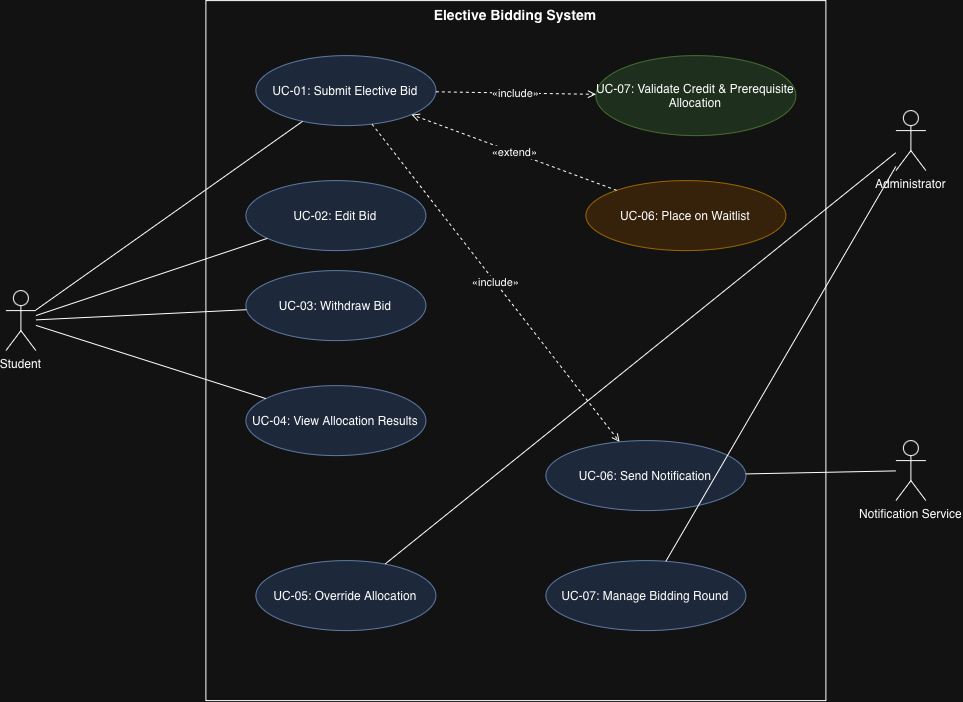

The diagram above was exported from draw.io. Its source (the exported page's mxGraphModel, read from the mxfile embedded in the PNG):
<mxGraphModel dx="1038" dy="717" grid="1" gridSize="10" guides="1" tooltips="1" connect="1" arrows="1" fold="1" page="1" pageScale="1" pageWidth="1100" pageHeight="850" math="0" shadow="0">
  <root>
    <mxCell id="0" />
    <mxCell id="1" parent="0" />
    <mxCell id="boundary" parent="1" style="rounded=0;whiteSpace=wrap;html=1;verticalAlign=top;fontStyle=1;fontSize=14;" value="Elective Bidding System" vertex="1">
      <mxGeometry height="700" width="620" x="260" y="40" as="geometry" />
    </mxCell>
    <mxCell id="actorStudent" parent="1" style="shape=umlActor;verticalLabelPosition=bottom;labelBackgroundColor=#ffffff;verticalAlign=top;html=1;outlineConnect=0;" value="Student" vertex="1">
      <mxGeometry height="60" width="30" x="60" y="330" as="geometry" />
    </mxCell>
    <mxCell id="actorAdmin" parent="1" style="shape=umlActor;verticalLabelPosition=bottom;labelBackgroundColor=#ffffff;verticalAlign=top;html=1;outlineConnect=0;" value="Administrator" vertex="1">
      <mxGeometry height="60" width="30" x="950" y="150" as="geometry" />
    </mxCell>
    <mxCell id="actorNotify" parent="1" style="shape=umlActor;verticalLabelPosition=bottom;labelBackgroundColor=#ffffff;verticalAlign=top;html=1;outlineConnect=0;" value="Notification Service" vertex="1">
      <mxGeometry height="60" width="30" x="950" y="480" as="geometry" />
    </mxCell>
    <mxCell id="ucSubmit" parent="1" style="ellipse;whiteSpace=wrap;html=1;fillColor=#dae8fc;strokeColor=#6c8ebf;" value="UC-01: Submit Elective Bid" vertex="1">
      <mxGeometry height="70" width="180" x="310" y="95" as="geometry" />
    </mxCell>
    <mxCell id="ucEdit" parent="1" style="ellipse;whiteSpace=wrap;html=1;fillColor=#dae8fc;strokeColor=#6c8ebf;" value="UC-02: Edit Bid" vertex="1">
      <mxGeometry height="70" width="180" x="300" y="220" as="geometry" />
    </mxCell>
    <mxCell id="ucWithdraw" parent="1" style="ellipse;whiteSpace=wrap;html=1;fillColor=#dae8fc;strokeColor=#6c8ebf;" value="UC-03: Withdraw Bid" vertex="1">
      <mxGeometry height="70" width="180" x="300" y="310" as="geometry" />
    </mxCell>
    <mxCell id="ucViewResults" parent="1" style="ellipse;whiteSpace=wrap;html=1;fillColor=#dae8fc;strokeColor=#6c8ebf;" value="UC-04: View Allocation Results" vertex="1">
      <mxGeometry height="70" width="180" x="300" y="425" as="geometry" />
    </mxCell>
    <mxCell id="ucValidate" parent="1" style="ellipse;whiteSpace=wrap;html=1;fillColor=#d5e8d4;strokeColor=#82b366;" value="UC-07: Validate Credit &amp;amp; Prerequisite Allocation" vertex="1">
      <mxGeometry height="80" width="200" x="650" y="95" as="geometry" />
    </mxCell>
    <mxCell id="ucWaitlist" parent="1" style="ellipse;whiteSpace=wrap;html=1;fillColor=#ffe6cc;strokeColor=#d79b00;" value="UC-06: Place on Waitlist" vertex="1">
      <mxGeometry height="70" width="200" x="640" y="220" as="geometry" />
    </mxCell>
    <mxCell id="ucNotify" parent="1" style="ellipse;whiteSpace=wrap;html=1;fillColor=#dae8fc;strokeColor=#6c8ebf;" value="UC-06: Send Notification" vertex="1">
      <mxGeometry height="70" width="200" x="600" y="480" as="geometry" />
    </mxCell>
    <mxCell id="ucManageRound" parent="1" style="ellipse;whiteSpace=wrap;html=1;fillColor=#dae8fc;strokeColor=#6c8ebf;" value="UC-07: Manage Bidding Round" vertex="1">
      <mxGeometry height="70" width="200" x="600" y="600" as="geometry" />
    </mxCell>
    <mxCell id="ucOverride" parent="1" style="ellipse;whiteSpace=wrap;html=1;fillColor=#dae8fc;strokeColor=#6c8ebf;" value="UC-05: Override Allocation" vertex="1">
      <mxGeometry height="70" width="180" x="310" y="600" as="geometry" />
    </mxCell>
    <mxCell id="e1" edge="1" parent="1" source="actorStudent" style="edgeStyle=none;html=1;endArrow=none;" target="ucSubmit">
      <mxGeometry relative="1" as="geometry" />
    </mxCell>
    <mxCell id="e2" edge="1" parent="1" source="actorStudent" style="edgeStyle=none;html=1;endArrow=none;" target="ucEdit">
      <mxGeometry relative="1" as="geometry" />
    </mxCell>
    <mxCell id="e3" edge="1" parent="1" source="actorStudent" style="edgeStyle=none;html=1;endArrow=none;" target="ucWithdraw">
      <mxGeometry relative="1" as="geometry" />
    </mxCell>
    <mxCell id="e4" edge="1" parent="1" source="actorStudent" style="edgeStyle=none;html=1;endArrow=none;" target="ucViewResults">
      <mxGeometry relative="1" as="geometry" />
    </mxCell>
    <mxCell id="e5" edge="1" parent="1" source="actorAdmin" style="edgeStyle=none;html=1;endArrow=none;" target="ucManageRound">
      <mxGeometry relative="1" as="geometry" />
    </mxCell>
    <mxCell id="e6" edge="1" parent="1" source="actorAdmin" style="edgeStyle=none;html=1;endArrow=none;" target="ucOverride">
      <mxGeometry relative="1" as="geometry" />
    </mxCell>
    <mxCell id="e7" edge="1" parent="1" source="actorNotify" style="edgeStyle=none;html=1;endArrow=none;" target="ucNotify">
      <mxGeometry relative="1" as="geometry" />
    </mxCell>
    <mxCell id="incl1" edge="1" parent="1" source="ucSubmit" style="edgeStyle=none;html=1;dashed=1;endArrow=open;endFill=0;fontSize=11;" target="ucValidate" value="«include»">
      <mxGeometry relative="1" as="geometry" />
    </mxCell>
    <mxCell id="ext1" edge="1" parent="1" source="ucWaitlist" style="edgeStyle=none;html=1;dashed=1;endArrow=open;endFill=0;fontSize=11;" target="ucSubmit" value="«extend»">
      <mxGeometry relative="1" as="geometry" />
    </mxCell>
    <mxCell id="incl2" edge="1" parent="1" source="ucSubmit" style="edgeStyle=none;html=1;dashed=1;endArrow=open;endFill=0;fontSize=11;" target="ucNotify" value="«include»">
      <mxGeometry relative="1" as="geometry">
        <Array as="points" />
      </mxGeometry>
    </mxCell>
  </root>
</mxGraphModel>